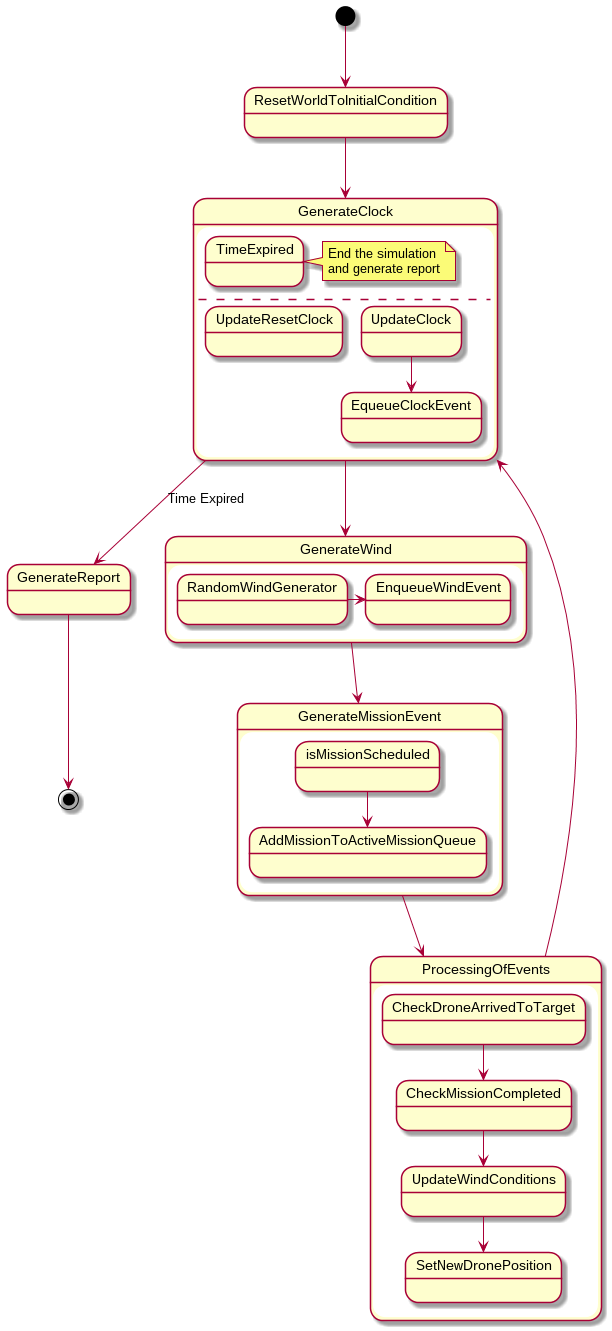

The diagram above was rendered by PlantUML. Its source (embedded in the PNG):
@startuml
[*] --> ResetWorldToInitialCondition
ResetWorldToInitialCondition --> GenerateClock
state GenerateClock {
state TimeExpired
note right of TimeExpired : End the simulation\nand generate report
--
state UpdateResetClock
state EqueueClockEvent
UpdateClock --> EqueueClockEvent
}
GenerateClock --> GenerateReport : Time Expired
GenerateReport --> [*]
GenerateClock --> GenerateWind
state GenerateWind {
 RandomWindGenerator -> EnqueueWindEvent
}

GenerateWind --> GenerateMissionEvent
state GenerateMissionEvent {
 isMissionScheduled --> AddMissionToActiveMissionQueue
}

GenerateMissionEvent --> ProcessingOfEvents
state ProcessingOfEvents {
CheckDroneArrivedToTarget --> CheckMissionCompleted
CheckMissionCompleted --> UpdateWindConditions
UpdateWindConditions --> SetNewDronePosition
}
ProcessingOfEvents --> GenerateClock
@enduml